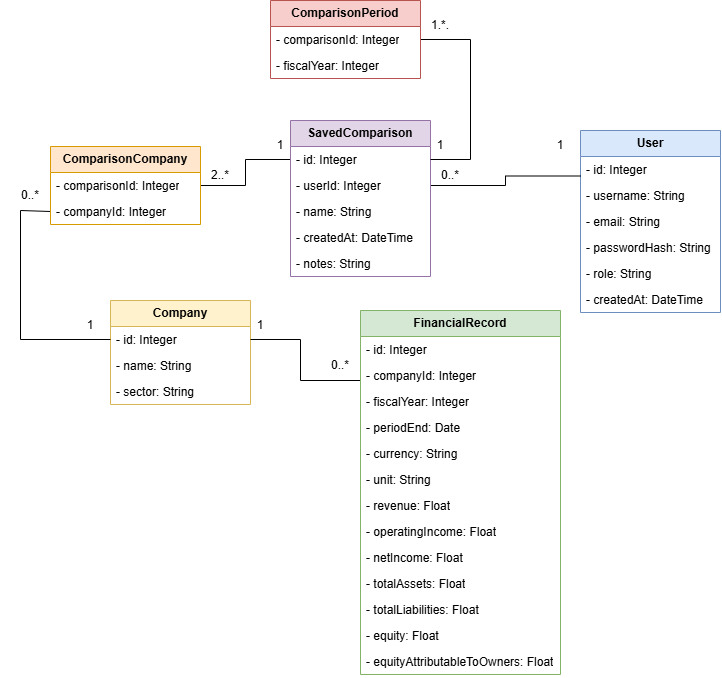

The diagram above was exported from draw.io. Its source (the exported page's mxGraphModel, read from the mxfile embedded in the PNG):
<mxGraphModel dx="1294" dy="737" grid="1" gridSize="10" guides="1" tooltips="1" connect="1" arrows="1" fold="1" page="1" pageScale="1" pageWidth="827" pageHeight="1169" math="0" shadow="0">
  <root>
    <mxCell id="0" />
    <mxCell id="1" parent="0" />
    <mxCell id="JXQskOe8eAkwBk6l_jlB-42" parent="1" style="swimlane;fontStyle=0;childLayout=stackLayout;horizontal=1;startSize=26;fillColor=#fff2cc;horizontalStack=0;resizeParent=1;resizeParentMax=0;resizeLast=0;collapsible=1;marginBottom=0;whiteSpace=wrap;html=1;strokeColor=#d6b656;" value="&lt;b&gt;Company&lt;/b&gt;" vertex="1">
      <mxGeometry height="104" width="140" x="190" y="320" as="geometry" />
    </mxCell>
    <mxCell id="JXQskOe8eAkwBk6l_jlB-43" parent="JXQskOe8eAkwBk6l_jlB-42" style="text;align=left;verticalAlign=top;spacingLeft=4;spacingRight=4;overflow=hidden;rotatable=0;points=[[0,0.5],[1,0.5]];portConstraint=eastwest;whiteSpace=wrap;html=1;fillColor=none;" value="- id: Integer" vertex="1">
      <mxGeometry height="26" width="140" y="26" as="geometry" />
    </mxCell>
    <mxCell id="JXQskOe8eAkwBk6l_jlB-44" parent="JXQskOe8eAkwBk6l_jlB-42" style="text;strokeColor=none;fillColor=none;align=left;verticalAlign=top;spacingLeft=4;spacingRight=4;overflow=hidden;rotatable=0;points=[[0,0.5],[1,0.5]];portConstraint=eastwest;whiteSpace=wrap;html=1;" value="- name: String" vertex="1">
      <mxGeometry height="26" width="140" y="52" as="geometry" />
    </mxCell>
    <mxCell id="JXQskOe8eAkwBk6l_jlB-45" parent="JXQskOe8eAkwBk6l_jlB-42" style="text;strokeColor=none;fillColor=none;align=left;verticalAlign=top;spacingLeft=4;spacingRight=4;overflow=hidden;rotatable=0;points=[[0,0.5],[1,0.5]];portConstraint=eastwest;whiteSpace=wrap;html=1;" value="- sector: String" vertex="1">
      <mxGeometry height="26" width="140" y="78" as="geometry" />
    </mxCell>
    <mxCell id="JXQskOe8eAkwBk6l_jlB-47" parent="1" style="swimlane;fontStyle=0;childLayout=stackLayout;horizontal=1;startSize=26;fillColor=#dae8fc;horizontalStack=0;resizeParent=1;resizeParentMax=0;resizeLast=0;collapsible=1;marginBottom=0;whiteSpace=wrap;html=1;strokeColor=#6c8ebf;" value="&lt;b&gt;User&lt;/b&gt;" vertex="1">
      <mxGeometry height="182" width="140" x="660" y="150" as="geometry" />
    </mxCell>
    <mxCell id="JXQskOe8eAkwBk6l_jlB-48" parent="JXQskOe8eAkwBk6l_jlB-47" style="text;strokeColor=none;fillColor=none;align=left;verticalAlign=top;spacingLeft=4;spacingRight=4;overflow=hidden;rotatable=0;points=[[0,0.5],[1,0.5]];portConstraint=eastwest;whiteSpace=wrap;html=1;" value="- id: Integer" vertex="1">
      <mxGeometry height="26" width="140" y="26" as="geometry" />
    </mxCell>
    <mxCell id="JXQskOe8eAkwBk6l_jlB-49" parent="JXQskOe8eAkwBk6l_jlB-47" style="text;strokeColor=none;fillColor=none;align=left;verticalAlign=top;spacingLeft=4;spacingRight=4;overflow=hidden;rotatable=0;points=[[0,0.5],[1,0.5]];portConstraint=eastwest;whiteSpace=wrap;html=1;" value="- username: String" vertex="1">
      <mxGeometry height="26" width="140" y="52" as="geometry" />
    </mxCell>
    <mxCell id="JXQskOe8eAkwBk6l_jlB-50" parent="JXQskOe8eAkwBk6l_jlB-47" style="text;strokeColor=none;fillColor=none;align=left;verticalAlign=top;spacingLeft=4;spacingRight=4;overflow=hidden;rotatable=0;points=[[0,0.5],[1,0.5]];portConstraint=eastwest;whiteSpace=wrap;html=1;" value="- email: String" vertex="1">
      <mxGeometry height="26" width="140" y="78" as="geometry" />
    </mxCell>
    <mxCell id="JXQskOe8eAkwBk6l_jlB-51" parent="JXQskOe8eAkwBk6l_jlB-47" style="text;strokeColor=none;fillColor=none;align=left;verticalAlign=top;spacingLeft=4;spacingRight=4;overflow=hidden;rotatable=0;points=[[0,0.5],[1,0.5]];portConstraint=eastwest;whiteSpace=wrap;html=1;" value="- passwordHash: String" vertex="1">
      <mxGeometry height="26" width="140" y="104" as="geometry" />
    </mxCell>
    <mxCell id="JXQskOe8eAkwBk6l_jlB-52" parent="JXQskOe8eAkwBk6l_jlB-47" style="text;strokeColor=none;fillColor=none;align=left;verticalAlign=top;spacingLeft=4;spacingRight=4;overflow=hidden;rotatable=0;points=[[0,0.5],[1,0.5]];portConstraint=eastwest;whiteSpace=wrap;html=1;" value="- role: String" vertex="1">
      <mxGeometry height="26" width="140" y="130" as="geometry" />
    </mxCell>
    <mxCell id="OQdiy9N190c6n7ZeVpqu-1" parent="JXQskOe8eAkwBk6l_jlB-47" style="text;strokeColor=none;fillColor=none;align=left;verticalAlign=top;spacingLeft=4;spacingRight=4;overflow=hidden;rotatable=0;points=[[0,0.5],[1,0.5]];portConstraint=eastwest;whiteSpace=wrap;html=1;" value="- createdAt: DateTime" vertex="1">
      <mxGeometry height="26" width="140" y="156" as="geometry" />
    </mxCell>
    <mxCell id="JXQskOe8eAkwBk6l_jlB-80" edge="1" parent="1" source="JXQskOe8eAkwBk6l_jlB-56" style="edgeStyle=orthogonalEdgeStyle;rounded=0;orthogonalLoop=1;jettySize=auto;html=1;entryX=0;entryY=0.5;entryDx=0;entryDy=0;fontSize=12;defaultLabelBackgroundColor=page;startSize=8;endSize=8;endArrow=none;endFill=0;exitX=0;exitY=0.5;exitDx=0;exitDy=0;" target="JXQskOe8eAkwBk6l_jlB-43">
      <mxGeometry relative="1" as="geometry">
        <Array as="points">
          <mxPoint x="130" y="230" />
          <mxPoint x="100" y="230" />
          <mxPoint x="100" y="359" />
        </Array>
        <mxPoint x="110" y="240" as="sourcePoint" />
      </mxGeometry>
    </mxCell>
    <mxCell id="JXQskOe8eAkwBk6l_jlB-81" edge="1" parent="1" source="JXQskOe8eAkwBk6l_jlB-53" style="edgeStyle=orthogonalEdgeStyle;rounded=0;orthogonalLoop=1;jettySize=auto;html=1;exitX=1;exitY=0.5;exitDx=0;exitDy=0;entryX=0;entryY=0.5;entryDx=0;entryDy=0;fontSize=12;defaultLabelBackgroundColor=page;startSize=8;endSize=8;endArrow=none;endFill=0;" target="JXQskOe8eAkwBk6l_jlB-58">
      <mxGeometry relative="1" as="geometry" />
    </mxCell>
    <mxCell id="JXQskOe8eAkwBk6l_jlB-53" parent="1" style="swimlane;fontStyle=0;childLayout=stackLayout;horizontal=1;startSize=26;fillColor=#ffe6cc;horizontalStack=0;resizeParent=1;resizeParentMax=0;resizeLast=0;collapsible=1;marginBottom=0;whiteSpace=wrap;html=1;strokeColor=#d79b00;" value="&lt;b&gt;ComparisonCompany&lt;/b&gt;" vertex="1">
      <mxGeometry height="78" width="150" x="130" y="166" as="geometry" />
    </mxCell>
    <mxCell id="JXQskOe8eAkwBk6l_jlB-54" parent="JXQskOe8eAkwBk6l_jlB-53" style="text;strokeColor=none;fillColor=none;align=left;verticalAlign=top;spacingLeft=4;spacingRight=4;overflow=hidden;rotatable=0;points=[[0,0.5],[1,0.5]];portConstraint=eastwest;whiteSpace=wrap;html=1;" value="- comparisonId: Integer" vertex="1">
      <mxGeometry height="26" width="150" y="26" as="geometry" />
    </mxCell>
    <mxCell id="JXQskOe8eAkwBk6l_jlB-56" parent="JXQskOe8eAkwBk6l_jlB-53" style="text;strokeColor=none;fillColor=none;align=left;verticalAlign=top;spacingLeft=4;spacingRight=4;overflow=hidden;rotatable=0;points=[[0,0.5],[1,0.5]];portConstraint=eastwest;whiteSpace=wrap;html=1;" value="- companyId: Integer" vertex="1">
      <mxGeometry height="26" width="150" y="52" as="geometry" />
    </mxCell>
    <mxCell id="JXQskOe8eAkwBk6l_jlB-82" edge="1" parent="1" source="JXQskOe8eAkwBk6l_jlB-59" style="edgeStyle=orthogonalEdgeStyle;rounded=0;orthogonalLoop=1;jettySize=auto;html=1;exitX=1;exitY=0.5;exitDx=0;exitDy=0;entryX=0;entryY=0.25;entryDx=0;entryDy=0;fontSize=12;defaultLabelBackgroundColor=page;startSize=8;endSize=8;endArrow=none;endFill=0;" target="JXQskOe8eAkwBk6l_jlB-47">
      <mxGeometry relative="1" x="-0.0952" as="geometry" />
    </mxCell>
    <mxCell id="JXQskOe8eAkwBk6l_jlB-57" parent="1" style="swimlane;fontStyle=0;childLayout=stackLayout;horizontal=1;startSize=26;fillColor=#e1d5e7;horizontalStack=0;resizeParent=1;resizeParentMax=0;resizeLast=0;collapsible=1;marginBottom=0;whiteSpace=wrap;html=1;strokeColor=#9673a6;" value="&lt;b&gt;SavedComparison&lt;/b&gt;" vertex="1">
      <mxGeometry height="156" width="140" x="370" y="140" as="geometry" />
    </mxCell>
    <mxCell id="JXQskOe8eAkwBk6l_jlB-58" parent="JXQskOe8eAkwBk6l_jlB-57" style="text;strokeColor=none;fillColor=none;align=left;verticalAlign=top;spacingLeft=4;spacingRight=4;overflow=hidden;rotatable=0;points=[[0,0.5],[1,0.5]];portConstraint=eastwest;whiteSpace=wrap;html=1;" value="- id: Integer" vertex="1">
      <mxGeometry height="26" width="140" y="26" as="geometry" />
    </mxCell>
    <mxCell id="JXQskOe8eAkwBk6l_jlB-59" parent="JXQskOe8eAkwBk6l_jlB-57" style="text;strokeColor=none;fillColor=none;align=left;verticalAlign=top;spacingLeft=4;spacingRight=4;overflow=hidden;rotatable=0;points=[[0,0.5],[1,0.5]];portConstraint=eastwest;whiteSpace=wrap;html=1;" value="- userId: Integer" vertex="1">
      <mxGeometry height="26" width="140" y="52" as="geometry" />
    </mxCell>
    <mxCell id="JXQskOe8eAkwBk6l_jlB-60" parent="JXQskOe8eAkwBk6l_jlB-57" style="text;strokeColor=none;fillColor=none;align=left;verticalAlign=top;spacingLeft=4;spacingRight=4;overflow=hidden;rotatable=0;points=[[0,0.5],[1,0.5]];portConstraint=eastwest;whiteSpace=wrap;html=1;" value="- name: String" vertex="1">
      <mxGeometry height="26" width="140" y="78" as="geometry" />
    </mxCell>
    <mxCell id="JXQskOe8eAkwBk6l_jlB-61" parent="JXQskOe8eAkwBk6l_jlB-57" style="text;strokeColor=none;fillColor=none;align=left;verticalAlign=top;spacingLeft=4;spacingRight=4;overflow=hidden;rotatable=0;points=[[0,0.5],[1,0.5]];portConstraint=eastwest;whiteSpace=wrap;html=1;" value="- createdAt: DateTime" vertex="1">
      <mxGeometry height="26" width="140" y="104" as="geometry" />
    </mxCell>
    <mxCell id="Qks-4myyEKXNIieXLTYh-1" parent="JXQskOe8eAkwBk6l_jlB-57" style="text;strokeColor=none;fillColor=none;align=left;verticalAlign=top;spacingLeft=4;spacingRight=4;overflow=hidden;rotatable=0;points=[[0,0.5],[1,0.5]];portConstraint=eastwest;whiteSpace=wrap;html=1;" value="- notes: String" vertex="1">
      <mxGeometry height="26" width="140" y="130" as="geometry" />
    </mxCell>
    <mxCell id="JXQskOe8eAkwBk6l_jlB-79" edge="1" parent="1" style="edgeStyle=orthogonalEdgeStyle;rounded=0;orthogonalLoop=1;jettySize=auto;html=1;entryX=1;entryY=0.5;entryDx=0;entryDy=0;fontSize=12;defaultLabelBackgroundColor=page;startSize=8;endSize=8;endArrow=none;endFill=0;" target="JXQskOe8eAkwBk6l_jlB-43">
      <mxGeometry relative="1" as="geometry">
        <Array as="points">
          <mxPoint x="380" y="400" />
          <mxPoint x="380" y="359" />
        </Array>
        <mxPoint x="440" y="400" as="sourcePoint" />
      </mxGeometry>
    </mxCell>
    <mxCell id="JXQskOe8eAkwBk6l_jlB-62" parent="1" style="swimlane;fontStyle=0;childLayout=stackLayout;horizontal=1;startSize=26;fillColor=#d5e8d4;horizontalStack=0;resizeParent=1;resizeParentMax=0;resizeLast=0;collapsible=1;marginBottom=0;whiteSpace=wrap;html=1;strokeColor=#82b366;" value="&lt;b&gt;FinancialRecord&lt;/b&gt;" vertex="1">
      <mxGeometry height="364" width="200" x="440" y="330" as="geometry" />
    </mxCell>
    <mxCell id="JXQskOe8eAkwBk6l_jlB-63" parent="JXQskOe8eAkwBk6l_jlB-62" style="text;strokeColor=none;fillColor=none;align=left;verticalAlign=top;spacingLeft=4;spacingRight=4;overflow=hidden;rotatable=0;points=[[0,0.5],[1,0.5]];portConstraint=eastwest;whiteSpace=wrap;html=1;" value="- id: Integer" vertex="1">
      <mxGeometry height="26" width="200" y="26" as="geometry" />
    </mxCell>
    <mxCell id="JXQskOe8eAkwBk6l_jlB-64" parent="JXQskOe8eAkwBk6l_jlB-62" style="text;strokeColor=none;fillColor=none;align=left;verticalAlign=top;spacingLeft=4;spacingRight=4;overflow=hidden;rotatable=0;points=[[0,0.5],[1,0.5]];portConstraint=eastwest;whiteSpace=wrap;html=1;" value="- companyId: Integer" vertex="1">
      <mxGeometry height="26" width="200" y="52" as="geometry" />
    </mxCell>
    <mxCell id="JXQskOe8eAkwBk6l_jlB-65" parent="JXQskOe8eAkwBk6l_jlB-62" style="text;strokeColor=none;fillColor=none;align=left;verticalAlign=top;spacingLeft=4;spacingRight=4;overflow=hidden;rotatable=0;points=[[0,0.5],[1,0.5]];portConstraint=eastwest;whiteSpace=wrap;html=1;" value="- fiscalYear: Integer" vertex="1">
      <mxGeometry height="26" width="200" y="78" as="geometry" />
    </mxCell>
    <mxCell id="Qks-4myyEKXNIieXLTYh-3" parent="JXQskOe8eAkwBk6l_jlB-62" style="text;strokeColor=none;fillColor=none;align=left;verticalAlign=top;spacingLeft=4;spacingRight=4;overflow=hidden;rotatable=0;points=[[0,0.5],[1,0.5]];portConstraint=eastwest;whiteSpace=wrap;html=1;" value="- periodEnd: Date" vertex="1">
      <mxGeometry height="26" width="200" y="104" as="geometry" />
    </mxCell>
    <mxCell id="Qks-4myyEKXNIieXLTYh-4" parent="JXQskOe8eAkwBk6l_jlB-62" style="text;strokeColor=none;fillColor=none;align=left;verticalAlign=top;spacingLeft=4;spacingRight=4;overflow=hidden;rotatable=0;points=[[0,0.5],[1,0.5]];portConstraint=eastwest;whiteSpace=wrap;html=1;" value="- currency: String" vertex="1">
      <mxGeometry height="26" width="200" y="130" as="geometry" />
    </mxCell>
    <mxCell id="Qks-4myyEKXNIieXLTYh-5" parent="JXQskOe8eAkwBk6l_jlB-62" style="text;strokeColor=none;fillColor=none;align=left;verticalAlign=top;spacingLeft=4;spacingRight=4;overflow=hidden;rotatable=0;points=[[0,0.5],[1,0.5]];portConstraint=eastwest;whiteSpace=wrap;html=1;" value="- unit: String" vertex="1">
      <mxGeometry height="26" width="200" y="156" as="geometry" />
    </mxCell>
    <mxCell id="JXQskOe8eAkwBk6l_jlB-66" parent="JXQskOe8eAkwBk6l_jlB-62" style="text;strokeColor=none;fillColor=none;align=left;verticalAlign=top;spacingLeft=4;spacingRight=4;overflow=hidden;rotatable=0;points=[[0,0.5],[1,0.5]];portConstraint=eastwest;whiteSpace=wrap;html=1;" value="- revenue: Float" vertex="1">
      <mxGeometry height="26" width="200" y="182" as="geometry" />
    </mxCell>
    <mxCell id="JXQskOe8eAkwBk6l_jlB-67" parent="JXQskOe8eAkwBk6l_jlB-62" style="text;strokeColor=none;fillColor=none;align=left;verticalAlign=top;spacingLeft=4;spacingRight=4;overflow=hidden;rotatable=0;points=[[0,0.5],[1,0.5]];portConstraint=eastwest;whiteSpace=wrap;html=1;" value="- operatingIncome: Float" vertex="1">
      <mxGeometry height="26" width="200" y="208" as="geometry" />
    </mxCell>
    <mxCell id="JXQskOe8eAkwBk6l_jlB-68" parent="JXQskOe8eAkwBk6l_jlB-62" style="text;strokeColor=none;fillColor=none;align=left;verticalAlign=top;spacingLeft=4;spacingRight=4;overflow=hidden;rotatable=0;points=[[0,0.5],[1,0.5]];portConstraint=eastwest;whiteSpace=wrap;html=1;" value="- netIncome: Float" vertex="1">
      <mxGeometry height="26" width="200" y="234" as="geometry" />
    </mxCell>
    <mxCell id="JXQskOe8eAkwBk6l_jlB-69" parent="JXQskOe8eAkwBk6l_jlB-62" style="text;strokeColor=none;fillColor=none;align=left;verticalAlign=top;spacingLeft=4;spacingRight=4;overflow=hidden;rotatable=0;points=[[0,0.5],[1,0.5]];portConstraint=eastwest;whiteSpace=wrap;html=1;" value="- totalAssets: Float" vertex="1">
      <mxGeometry height="26" width="200" y="260" as="geometry" />
    </mxCell>
    <mxCell id="JXQskOe8eAkwBk6l_jlB-70" parent="JXQskOe8eAkwBk6l_jlB-62" style="text;strokeColor=none;fillColor=none;align=left;verticalAlign=top;spacingLeft=4;spacingRight=4;overflow=hidden;rotatable=0;points=[[0,0.5],[1,0.5]];portConstraint=eastwest;whiteSpace=wrap;html=1;" value="- totalLiabilities: Float" vertex="1">
      <mxGeometry height="26" width="200" y="286" as="geometry" />
    </mxCell>
    <mxCell id="JXQskOe8eAkwBk6l_jlB-71" parent="JXQskOe8eAkwBk6l_jlB-62" style="text;strokeColor=none;fillColor=none;align=left;verticalAlign=top;spacingLeft=4;spacingRight=4;overflow=hidden;rotatable=0;points=[[0,0.5],[1,0.5]];portConstraint=eastwest;whiteSpace=wrap;html=1;" value="- equity: Float" vertex="1">
      <mxGeometry height="26" width="200" y="312" as="geometry" />
    </mxCell>
    <mxCell id="Qks-4myyEKXNIieXLTYh-2" parent="JXQskOe8eAkwBk6l_jlB-62" style="text;strokeColor=none;fillColor=none;align=left;verticalAlign=top;spacingLeft=4;spacingRight=4;overflow=hidden;rotatable=0;points=[[0,0.5],[1,0.5]];portConstraint=eastwest;whiteSpace=wrap;html=1;" value="- equityAttributableToOwners: Float" vertex="1">
      <mxGeometry height="26" width="200" y="338" as="geometry" />
    </mxCell>
    <mxCell id="JXQskOe8eAkwBk6l_jlB-84" parent="1" style="text;html=1;whiteSpace=wrap;strokeColor=none;fillColor=none;align=center;verticalAlign=middle;rounded=0;" value="1" vertex="1">
      <mxGeometry height="30" width="60" x="610" y="150" as="geometry" />
    </mxCell>
    <mxCell id="JXQskOe8eAkwBk6l_jlB-85" parent="1" style="text;html=1;whiteSpace=wrap;strokeColor=none;fillColor=none;align=center;verticalAlign=middle;rounded=0;" value="0..*" vertex="1">
      <mxGeometry height="30" width="60" x="500" y="180" as="geometry" />
    </mxCell>
    <mxCell id="JXQskOe8eAkwBk6l_jlB-87" parent="1" style="text;html=1;whiteSpace=wrap;strokeColor=none;fillColor=none;align=center;verticalAlign=middle;rounded=0;" value="1" vertex="1">
      <mxGeometry height="30" width="60" x="310" y="330" as="geometry" />
    </mxCell>
    <mxCell id="JXQskOe8eAkwBk6l_jlB-88" parent="1" style="text;html=1;whiteSpace=wrap;strokeColor=none;fillColor=none;align=center;verticalAlign=middle;rounded=0;" value="0..*" vertex="1">
      <mxGeometry height="30" width="60" x="390" y="370" as="geometry" />
    </mxCell>
    <mxCell id="JXQskOe8eAkwBk6l_jlB-89" parent="1" style="text;html=1;whiteSpace=wrap;strokeColor=none;fillColor=none;align=center;verticalAlign=middle;rounded=0;" value="2..*" vertex="1">
      <mxGeometry height="30" width="60" x="270" y="180" as="geometry" />
    </mxCell>
    <mxCell id="JXQskOe8eAkwBk6l_jlB-90" parent="1" style="text;html=1;whiteSpace=wrap;strokeColor=none;fillColor=none;align=center;verticalAlign=middle;rounded=0;" value="1" vertex="1">
      <mxGeometry height="30" width="60" x="330" y="150" as="geometry" />
    </mxCell>
    <mxCell id="JXQskOe8eAkwBk6l_jlB-91" parent="1" style="text;html=1;whiteSpace=wrap;strokeColor=none;fillColor=none;align=center;verticalAlign=middle;rounded=0;" value="1" vertex="1">
      <mxGeometry height="30" width="60" x="140" y="330" as="geometry" />
    </mxCell>
    <mxCell id="JXQskOe8eAkwBk6l_jlB-92" parent="1" style="text;html=1;whiteSpace=wrap;strokeColor=none;fillColor=none;align=center;verticalAlign=middle;rounded=0;" value="0..*" vertex="1">
      <mxGeometry height="30" width="60" x="80" y="200" as="geometry" />
    </mxCell>
    <mxCell id="Qks-4myyEKXNIieXLTYh-9" edge="1" parent="1" source="Qks-4myyEKXNIieXLTYh-6" style="edgeStyle=orthogonalEdgeStyle;rounded=0;orthogonalLoop=1;jettySize=auto;html=1;exitX=1;exitY=0.5;exitDx=0;exitDy=0;defaultLabelBackgroundColor=page;labelPadding=0 4;entryX=1;entryY=0.5;entryDx=0;entryDy=0;endArrow=none;endFill=0;" target="JXQskOe8eAkwBk6l_jlB-58">
      <mxGeometry relative="1" x="-0.4588" as="geometry">
        <Array as="points">
          <mxPoint x="550" y="59" />
          <mxPoint x="550" y="179" />
        </Array>
        <mxPoint x="540" y="130" as="targetPoint" />
      </mxGeometry>
    </mxCell>
    <mxCell id="Qks-4myyEKXNIieXLTYh-6" parent="1" style="swimlane;fontStyle=0;childLayout=stackLayout;horizontal=1;startSize=26;fillColor=#f8cecc;horizontalStack=0;resizeParent=1;resizeParentMax=0;resizeLast=0;collapsible=1;marginBottom=0;whiteSpace=wrap;html=1;strokeColor=#b85450;" value="&lt;b&gt;ComparisonPeriod&lt;/b&gt;" vertex="1">
      <mxGeometry height="78" width="150" x="350" y="20" as="geometry" />
    </mxCell>
    <mxCell id="Qks-4myyEKXNIieXLTYh-7" parent="Qks-4myyEKXNIieXLTYh-6" style="text;strokeColor=none;fillColor=none;align=left;verticalAlign=top;spacingLeft=4;spacingRight=4;overflow=hidden;rotatable=0;points=[[0,0.5],[1,0.5]];portConstraint=eastwest;whiteSpace=wrap;html=1;" value="- comparisonId: Integer" vertex="1">
      <mxGeometry height="26" width="150" y="26" as="geometry" />
    </mxCell>
    <mxCell id="Qks-4myyEKXNIieXLTYh-8" parent="Qks-4myyEKXNIieXLTYh-6" style="text;strokeColor=none;fillColor=none;align=left;verticalAlign=top;spacingLeft=4;spacingRight=4;overflow=hidden;rotatable=0;points=[[0,0.5],[1,0.5]];portConstraint=eastwest;whiteSpace=wrap;html=1;" value="- fiscalYear: Integer" vertex="1">
      <mxGeometry height="26" width="150" y="52" as="geometry" />
    </mxCell>
    <mxCell id="Qks-4myyEKXNIieXLTYh-10" parent="1" style="text;html=1;whiteSpace=wrap;strokeColor=none;fillColor=none;align=center;verticalAlign=middle;rounded=0;" value="1" vertex="1">
      <mxGeometry height="30" width="60" x="490" y="150" as="geometry" />
    </mxCell>
    <mxCell id="Qks-4myyEKXNIieXLTYh-11" parent="1" style="text;html=1;whiteSpace=wrap;strokeColor=none;fillColor=none;align=center;verticalAlign=middle;rounded=0;" value="1.*." vertex="1">
      <mxGeometry height="30" width="60" x="490" y="30" as="geometry" />
    </mxCell>
  </root>
</mxGraphModel>